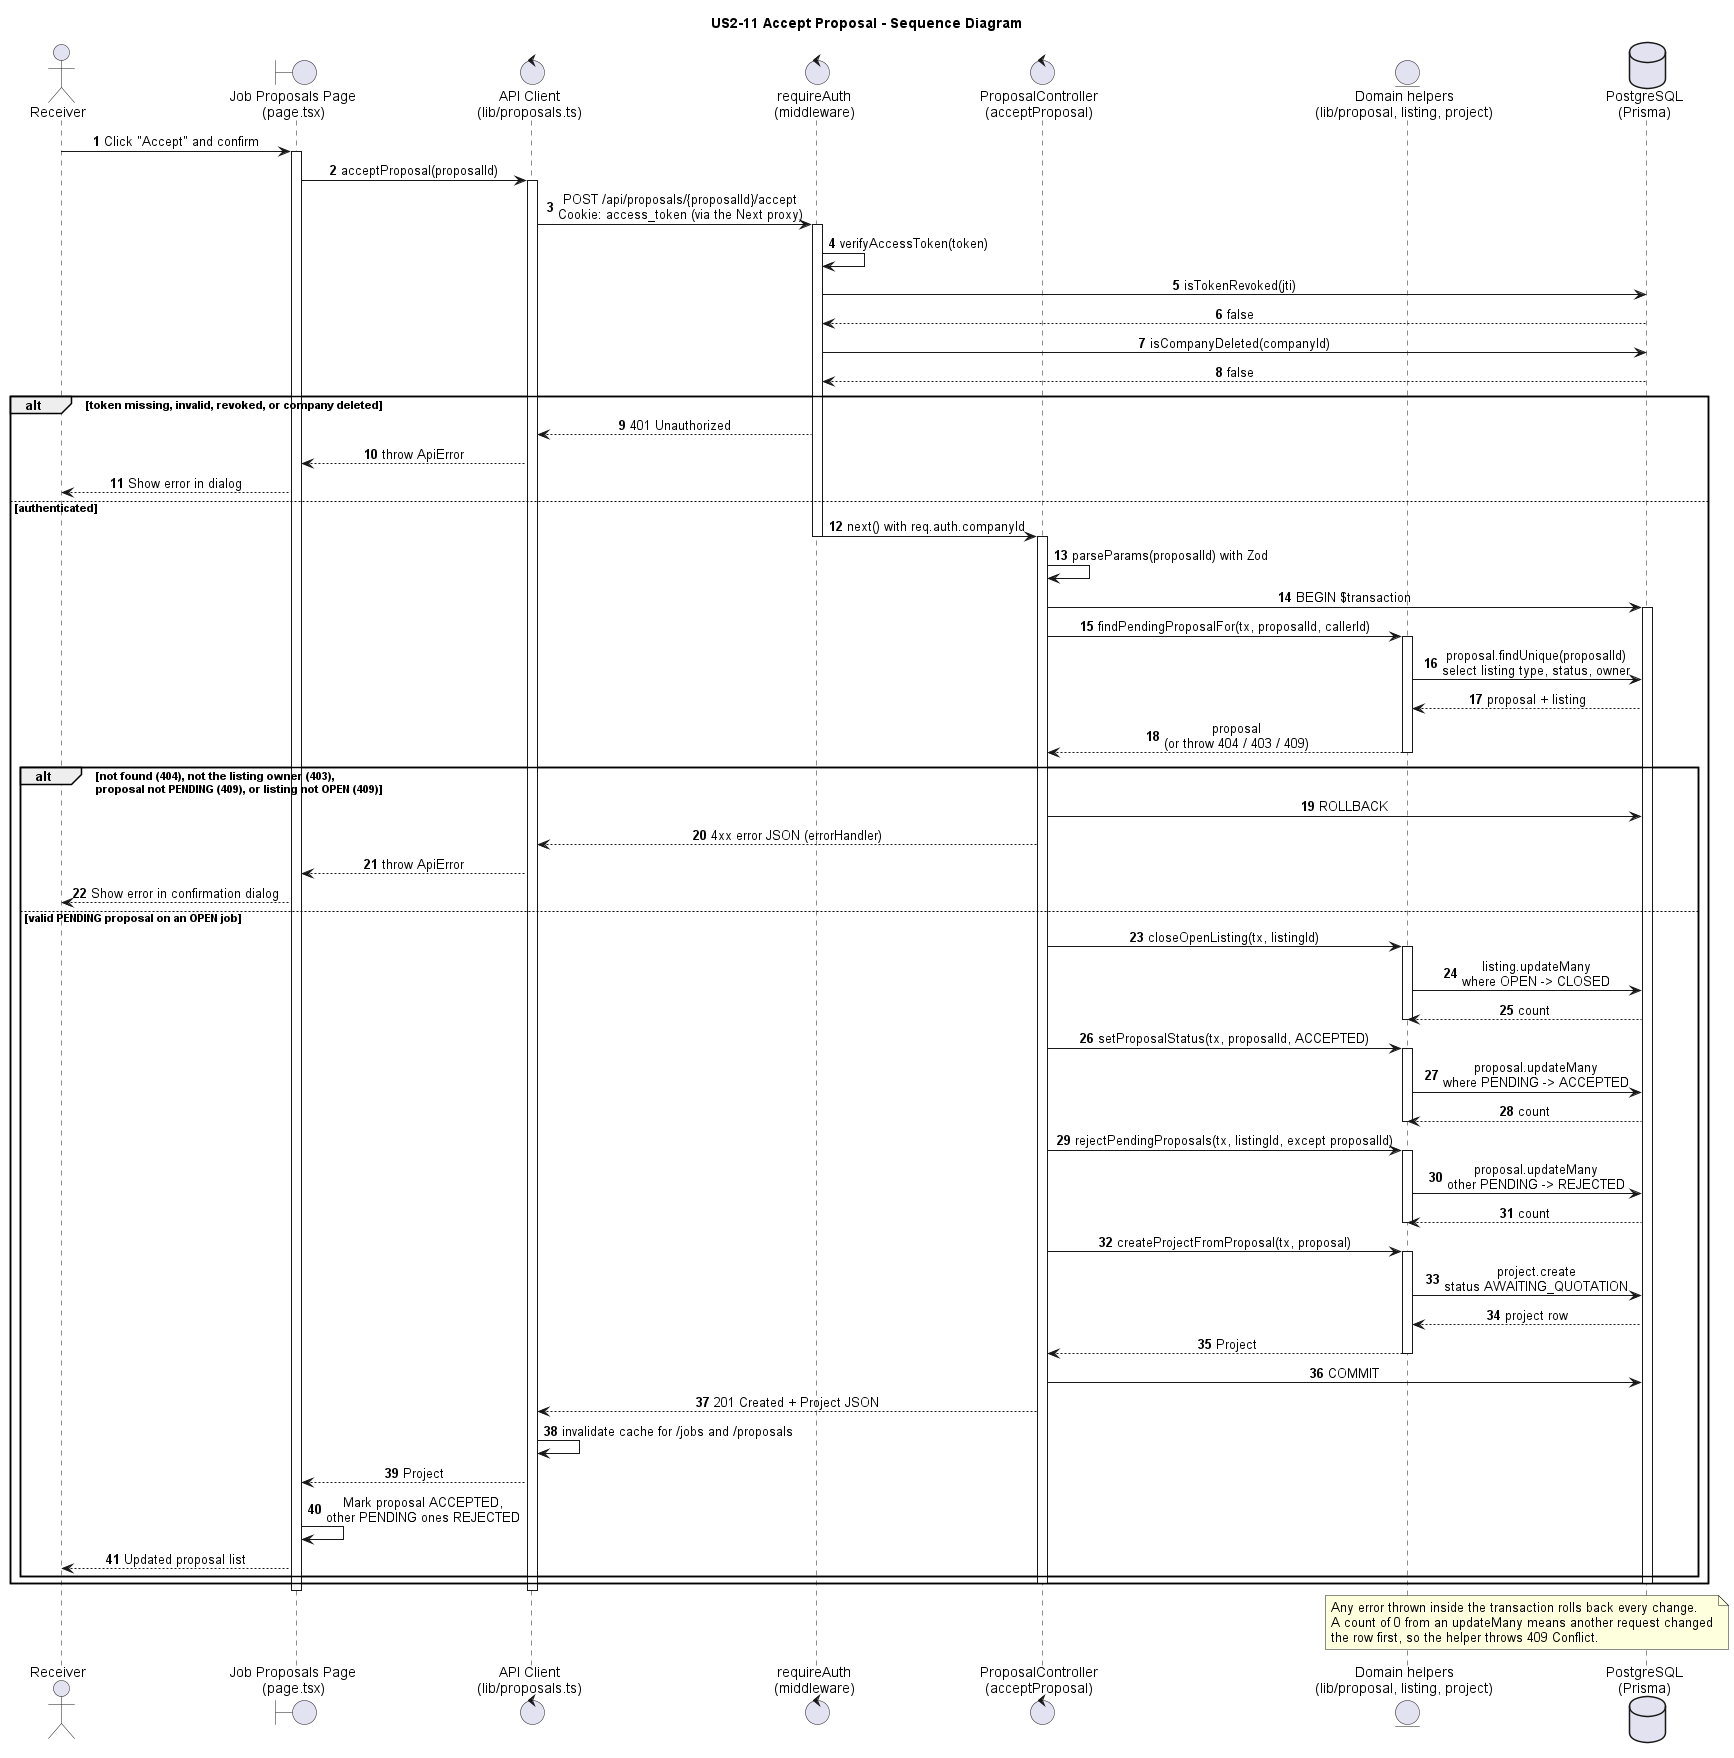

The diagram above was rendered by PlantUML. Its source (embedded in the PNG):
@startuml accept-proposal-implementation
' Sequence diagram for US2-11 Accept proposal (job listing).
' Traced from: apps/mangodb/app/jobs/[jobId]/proposals/page.tsx,
' apps/mangodb/lib/proposals.ts, apps/api/src/middleware/auth.ts,
' apps/api/src/controllers/proposal.controller.ts, apps/api/src/lib/proposal.ts,
' apps/api/src/lib/listing.ts, apps/api/src/lib/project.ts.
title US2-11 Accept Proposal - Sequence Diagram

skinparam shadowing false
skinparam defaultFontName Arial
skinparam sequenceMessageAlign center
skinparam ParticipantPadding 12
autonumber

actor Receiver
boundary "Job Proposals Page\n(page.tsx)" as Page
control "API Client\n(lib/proposals.ts)" as Client
control "requireAuth\n(middleware)" as Auth
control "ProposalController\n(acceptProposal)" as Ctrl
entity "Domain helpers\n(lib/proposal, listing, project)" as Lib
database "PostgreSQL\n(Prisma)" as DB

Receiver -> Page : Click "Accept" and confirm
activate Page
Page -> Client : acceptProposal(proposalId)
activate Client
Client -> Auth : POST /api/proposals/{proposalId}/accept\nCookie: access_token (via the Next proxy)
activate Auth

Auth -> Auth : verifyAccessToken(token)
Auth -> DB : isTokenRevoked(jti)
DB --> Auth : false
Auth -> DB : isCompanyDeleted(companyId)
DB --> Auth : false

alt token missing, invalid, revoked, or company deleted
  Auth --> Client : 401 Unauthorized
  Client --> Page : throw ApiError
  Page --> Receiver : Show error in dialog
else authenticated
  Auth -> Ctrl : next() with req.auth.companyId
  deactivate Auth
  activate Ctrl
  Ctrl -> Ctrl : parseParams(proposalId) with Zod

  Ctrl -> DB : BEGIN $transaction
  activate DB

  Ctrl -> Lib : findPendingProposalFor(tx, proposalId, callerId)
  activate Lib
  Lib -> DB : proposal.findUnique(proposalId)\nselect listing type, status, owner
  DB --> Lib : proposal + listing
  Lib --> Ctrl : proposal\n(or throw 404 / 403 / 409)
  deactivate Lib

  alt not found (404), not the listing owner (403),\nproposal not PENDING (409), or listing not OPEN (409)
    Ctrl -> DB : ROLLBACK
    Ctrl --> Client : 4xx error JSON (errorHandler)
    Client --> Page : throw ApiError
    Page --> Receiver : Show error in confirmation dialog
  else valid PENDING proposal on an OPEN job
    Ctrl -> Lib : closeOpenListing(tx, listingId)
    activate Lib
    Lib -> DB : listing.updateMany\nwhere OPEN -> CLOSED
    DB --> Lib : count
    deactivate Lib

    Ctrl -> Lib : setProposalStatus(tx, proposalId, ACCEPTED)
    activate Lib
    Lib -> DB : proposal.updateMany\nwhere PENDING -> ACCEPTED
    DB --> Lib : count
    deactivate Lib

    Ctrl -> Lib : rejectPendingProposals(tx, listingId, except proposalId)
    activate Lib
    Lib -> DB : proposal.updateMany\nother PENDING -> REJECTED
    DB --> Lib : count
    deactivate Lib

    Ctrl -> Lib : createProjectFromProposal(tx, proposal)
    activate Lib
    Lib -> DB : project.create\nstatus AWAITING_QUOTATION
    DB --> Lib : project row
    Lib --> Ctrl : Project
    deactivate Lib

    Ctrl -> DB : COMMIT
    Ctrl --> Client : 201 Created + Project JSON
    Client -> Client : invalidate cache for /jobs and /proposals
    Client --> Page : Project
    Page -> Page : Mark proposal ACCEPTED,\nother PENDING ones REJECTED
    Page --> Receiver : Updated proposal list
  end
  deactivate DB
  deactivate Ctrl
end
deactivate Client
deactivate Page

note over Lib, DB
  Any error thrown inside the transaction rolls back every change.
  A count of 0 from an updateMany means another request changed
  the row first, so the helper throws 409 Conflict.
end note
@enduml